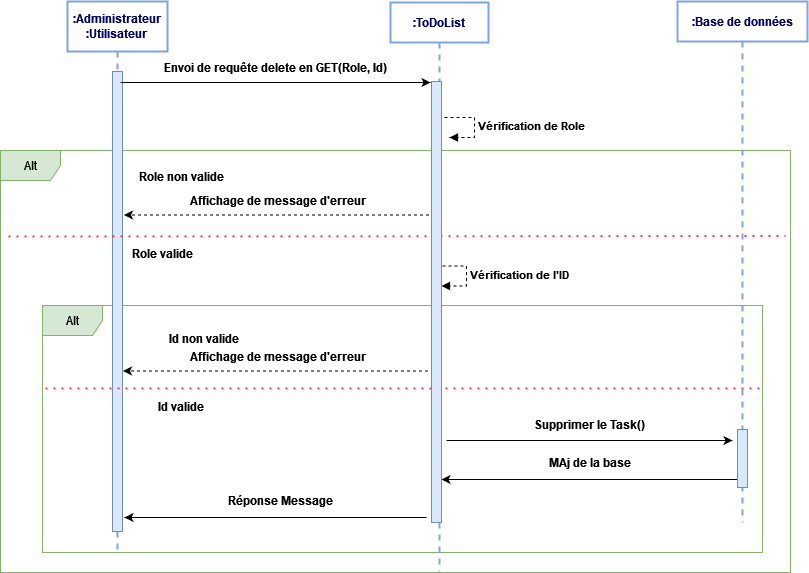

The diagram above was exported from draw.io. Its source (the exported page's mxGraphModel, read from the mxfile embedded in the PNG):
<mxGraphModel dx="782" dy="393" grid="1" gridSize="10" guides="1" tooltips="1" connect="1" arrows="1" fold="1" page="1" pageScale="1" pageWidth="1169" pageHeight="827" math="0" shadow="0">
  <root>
    <mxCell id="_uaLeqcTfxcEXFHiOlFc-0" />
    <mxCell id="_uaLeqcTfxcEXFHiOlFc-1" parent="_uaLeqcTfxcEXFHiOlFc-0" />
    <mxCell id="eTXXvmym4RlCWMeYFx76-0" value="Alt" style="shape=umlFrame;whiteSpace=wrap;html=1;fillColor=#d5e8d4;strokeColor=#82b366;" vertex="1" parent="_uaLeqcTfxcEXFHiOlFc-1">
      <mxGeometry x="124" y="333" width="720" height="247" as="geometry" />
    </mxCell>
    <mxCell id="eTXXvmym4RlCWMeYFx76-2" value=":ToDoList" style="shape=umlLifeline;perimeter=lifelinePerimeter;whiteSpace=wrap;html=1;container=1;collapsible=0;recursiveResize=0;outlineConnect=0;strokeColor=#7EA6E0;strokeWidth=2;gradientColor=none;fontColor=#000075;align=center;fontStyle=1" vertex="1" parent="_uaLeqcTfxcEXFHiOlFc-1">
      <mxGeometry x="472" y="30" width="98" height="569" as="geometry" />
    </mxCell>
    <mxCell id="eTXXvmym4RlCWMeYFx76-3" value="Alt" style="shape=umlFrame;whiteSpace=wrap;html=1;fillColor=#d5e8d4;strokeColor=#82b366;" vertex="1" parent="eTXXvmym4RlCWMeYFx76-2">
      <mxGeometry x="-390" y="148" width="790" height="422" as="geometry" />
    </mxCell>
    <mxCell id="eTXXvmym4RlCWMeYFx76-4" value="Role valide" style="text;html=1;strokeColor=none;fillColor=none;align=center;verticalAlign=middle;whiteSpace=wrap;rounded=0;fontStyle=1" vertex="1" parent="eTXXvmym4RlCWMeYFx76-2">
      <mxGeometry x="-285" y="241" width="115" height="20" as="geometry" />
    </mxCell>
    <mxCell id="eTXXvmym4RlCWMeYFx76-5" value="Vérification de l'ID" style="edgeStyle=orthogonalEdgeStyle;html=1;align=left;spacingLeft=2;endArrow=block;rounded=0;entryX=1;entryY=0;dashed=1;fontStyle=1" edge="1" parent="eTXXvmym4RlCWMeYFx76-2">
      <mxGeometry relative="1" as="geometry">
        <mxPoint x="46" y="263.5" as="sourcePoint" />
        <Array as="points">
          <mxPoint x="76" y="263.5" />
        </Array>
        <mxPoint x="51" y="283.5" as="targetPoint" />
      </mxGeometry>
    </mxCell>
    <mxCell id="eTXXvmym4RlCWMeYFx76-6" style="edgeStyle=orthogonalEdgeStyle;rounded=0;orthogonalLoop=1;jettySize=auto;html=1;strokeColor=#000000;strokeWidth=1;" edge="1" parent="eTXXvmym4RlCWMeYFx76-2">
      <mxGeometry relative="1" as="geometry">
        <mxPoint x="342" y="438" as="targetPoint" />
        <Array as="points">
          <mxPoint x="336" y="438" />
        </Array>
        <mxPoint x="56" y="438" as="sourcePoint" />
      </mxGeometry>
    </mxCell>
    <mxCell id="eTXXvmym4RlCWMeYFx76-7" value="&lt;div&gt;Supprimer le Task()&lt;br&gt;&lt;/div&gt;" style="text;html=1;strokeColor=none;fillColor=none;align=center;verticalAlign=middle;whiteSpace=wrap;rounded=0;fontStyle=1" vertex="1" parent="eTXXvmym4RlCWMeYFx76-2">
      <mxGeometry x="65" y="412" width="270" height="20" as="geometry" />
    </mxCell>
    <mxCell id="eTXXvmym4RlCWMeYFx76-8" value="MAj de la base" style="text;html=1;strokeColor=none;fillColor=none;align=center;verticalAlign=middle;whiteSpace=wrap;rounded=0;fontStyle=1" vertex="1" parent="eTXXvmym4RlCWMeYFx76-2">
      <mxGeometry x="65" y="450" width="270" height="20" as="geometry" />
    </mxCell>
    <mxCell id="eTXXvmym4RlCWMeYFx76-9" style="edgeStyle=orthogonalEdgeStyle;rounded=0;orthogonalLoop=1;jettySize=auto;html=1;strokeColor=#000000;strokeWidth=1;" edge="1" parent="eTXXvmym4RlCWMeYFx76-2">
      <mxGeometry relative="1" as="geometry">
        <mxPoint x="51" y="477" as="targetPoint" />
        <Array as="points">
          <mxPoint x="81" y="477" />
          <mxPoint x="81" y="477" />
        </Array>
        <mxPoint x="353" y="477" as="sourcePoint" />
      </mxGeometry>
    </mxCell>
    <mxCell id="eTXXvmym4RlCWMeYFx76-10" style="edgeStyle=orthogonalEdgeStyle;rounded=0;orthogonalLoop=1;jettySize=auto;html=1;strokeColor=#000000;strokeWidth=1;" edge="1" parent="eTXXvmym4RlCWMeYFx76-2">
      <mxGeometry relative="1" as="geometry">
        <mxPoint x="-266" y="515" as="targetPoint" />
        <Array as="points">
          <mxPoint x="-236" y="515" />
          <mxPoint x="-236" y="515" />
        </Array>
        <mxPoint x="36" y="515" as="sourcePoint" />
      </mxGeometry>
    </mxCell>
    <mxCell id="eTXXvmym4RlCWMeYFx76-11" value="Réponse Message " style="text;html=1;strokeColor=none;fillColor=none;align=center;verticalAlign=middle;whiteSpace=wrap;rounded=0;fontStyle=1" vertex="1" parent="eTXXvmym4RlCWMeYFx76-2">
      <mxGeometry x="-245" y="488" width="270" height="20" as="geometry" />
    </mxCell>
    <mxCell id="eTXXvmym4RlCWMeYFx76-17" value="&lt;div&gt;:Administrateur &lt;br&gt;&lt;/div&gt;&lt;div&gt;:Utilisateur&lt;br&gt;&lt;/div&gt;" style="shape=umlLifeline;perimeter=lifelinePerimeter;whiteSpace=wrap;html=1;container=1;collapsible=0;recursiveResize=0;outlineConnect=0;strokeColor=#7EA6E0;strokeWidth=2;gradientColor=none;fontColor=#000075;align=center;fontStyle=1;size=50;" vertex="1" parent="_uaLeqcTfxcEXFHiOlFc-1">
      <mxGeometry x="149" y="29" width="100" height="551" as="geometry" />
    </mxCell>
    <mxCell id="eTXXvmym4RlCWMeYFx76-18" value="" style="html=1;points=[];perimeter=orthogonalPerimeter;fillColor=#dae8fc;strokeColor=#6c8ebf;" vertex="1" parent="eTXXvmym4RlCWMeYFx76-17">
      <mxGeometry x="45" y="70" width="10" height="460" as="geometry" />
    </mxCell>
    <mxCell id="eTXXvmym4RlCWMeYFx76-19" value=":Base de données" style="shape=umlLifeline;perimeter=lifelinePerimeter;whiteSpace=wrap;html=1;container=1;collapsible=0;recursiveResize=0;outlineConnect=0;strokeColor=#7EA6E0;strokeWidth=2;gradientColor=none;fontColor=#000075;align=center;fontStyle=1" vertex="1" parent="_uaLeqcTfxcEXFHiOlFc-1">
      <mxGeometry x="759" y="29" width="130" height="521" as="geometry" />
    </mxCell>
    <mxCell id="eTXXvmym4RlCWMeYFx76-13" value="" style="html=1;points=[];perimeter=orthogonalPerimeter;fillColor=#dae8fc;strokeColor=#6c8ebf;" vertex="1" parent="eTXXvmym4RlCWMeYFx76-19">
      <mxGeometry x="60" y="428" width="10" height="58" as="geometry" />
    </mxCell>
    <mxCell id="eTXXvmym4RlCWMeYFx76-20" value="&lt;div&gt;Envoi de requête delete en GET(Role, Id)&lt;br&gt;&lt;/div&gt;" style="text;html=1;strokeColor=none;fillColor=none;align=center;verticalAlign=middle;whiteSpace=wrap;rounded=0;fontStyle=1" vertex="1" parent="_uaLeqcTfxcEXFHiOlFc-1">
      <mxGeometry x="223" y="85" width="270" height="20" as="geometry" />
    </mxCell>
    <mxCell id="eTXXvmym4RlCWMeYFx76-21" style="edgeStyle=orthogonalEdgeStyle;rounded=0;orthogonalLoop=1;jettySize=auto;html=1;strokeColor=#000000;strokeWidth=1;" edge="1" parent="_uaLeqcTfxcEXFHiOlFc-1">
      <mxGeometry relative="1" as="geometry">
        <mxPoint x="512" y="110" as="targetPoint" />
        <Array as="points">
          <mxPoint x="512" y="110" />
        </Array>
        <mxPoint x="202" y="110" as="sourcePoint" />
      </mxGeometry>
    </mxCell>
    <mxCell id="eTXXvmym4RlCWMeYFx76-22" value="Role non valide" style="text;html=1;strokeColor=none;fillColor=none;align=center;verticalAlign=middle;whiteSpace=wrap;rounded=0;fontStyle=1" vertex="1" parent="_uaLeqcTfxcEXFHiOlFc-1">
      <mxGeometry x="193" y="194" width="140" height="20" as="geometry" />
    </mxCell>
    <mxCell id="eTXXvmym4RlCWMeYFx76-23" style="edgeStyle=orthogonalEdgeStyle;rounded=0;orthogonalLoop=1;jettySize=auto;html=1;dashed=1;strokeColor=#000000;strokeWidth=1;" edge="1" parent="_uaLeqcTfxcEXFHiOlFc-1">
      <mxGeometry relative="1" as="geometry">
        <mxPoint x="510.5" y="242.5" as="sourcePoint" />
        <mxPoint x="205.5" y="242.5" as="targetPoint" />
        <Array as="points">
          <mxPoint x="441.5" y="242.5" />
          <mxPoint x="441.5" y="242.5" />
        </Array>
      </mxGeometry>
    </mxCell>
    <mxCell id="eTXXvmym4RlCWMeYFx76-24" value="Affichage de message d'erreur" style="text;html=1;strokeColor=none;fillColor=none;align=center;verticalAlign=middle;whiteSpace=wrap;rounded=0;fontStyle=1" vertex="1" parent="_uaLeqcTfxcEXFHiOlFc-1">
      <mxGeometry x="228" y="218" width="264" height="20" as="geometry" />
    </mxCell>
    <mxCell id="eTXXvmym4RlCWMeYFx76-25" value="" style="endArrow=none;dashed=1;html=1;dashPattern=1 3;strokeWidth=2;entryX=0.995;entryY=0.171;entryDx=0;entryDy=0;entryPerimeter=0;fillColor=#d5e8d4;strokeColor=#FF3333;" edge="1" parent="_uaLeqcTfxcEXFHiOlFc-1">
      <mxGeometry width="50" height="50" relative="1" as="geometry">
        <mxPoint x="90" y="264" as="sourcePoint" />
        <mxPoint x="867.05" y="263.519" as="targetPoint" />
        <Array as="points" />
      </mxGeometry>
    </mxCell>
    <mxCell id="eTXXvmym4RlCWMeYFx76-26" value="Vérification de Role" style="edgeStyle=orthogonalEdgeStyle;html=1;align=left;spacingLeft=2;endArrow=block;rounded=0;entryX=1;entryY=0;dashed=1;fontStyle=1" edge="1" parent="_uaLeqcTfxcEXFHiOlFc-1">
      <mxGeometry relative="1" as="geometry">
        <mxPoint x="526" y="145" as="sourcePoint" />
        <Array as="points">
          <mxPoint x="556" y="145" />
        </Array>
        <mxPoint x="531" y="165" as="targetPoint" />
      </mxGeometry>
    </mxCell>
    <mxCell id="eTXXvmym4RlCWMeYFx76-27" value="Id valide" style="text;html=1;strokeColor=none;fillColor=none;align=center;verticalAlign=middle;whiteSpace=wrap;rounded=0;fontStyle=1" vertex="1" parent="_uaLeqcTfxcEXFHiOlFc-1">
      <mxGeometry x="206" y="424" width="113" height="20" as="geometry" />
    </mxCell>
    <mxCell id="eTXXvmym4RlCWMeYFx76-28" style="edgeStyle=orthogonalEdgeStyle;rounded=0;orthogonalLoop=1;jettySize=auto;html=1;dashed=1;strokeColor=#000000;strokeWidth=1;" edge="1" parent="_uaLeqcTfxcEXFHiOlFc-1">
      <mxGeometry relative="1" as="geometry">
        <mxPoint x="509.5" y="398.5" as="sourcePoint" />
        <mxPoint x="204.5" y="398.5" as="targetPoint" />
        <Array as="points">
          <mxPoint x="440.5" y="398.5" />
          <mxPoint x="440.5" y="398.5" />
        </Array>
      </mxGeometry>
    </mxCell>
    <mxCell id="eTXXvmym4RlCWMeYFx76-29" value="Affichage de message d'erreur" style="text;html=1;strokeColor=none;fillColor=none;align=center;verticalAlign=middle;whiteSpace=wrap;rounded=0;fontStyle=1" vertex="1" parent="_uaLeqcTfxcEXFHiOlFc-1">
      <mxGeometry x="228" y="374" width="264" height="20" as="geometry" />
    </mxCell>
    <mxCell id="eTXXvmym4RlCWMeYFx76-30" value="" style="endArrow=none;dashed=1;html=1;dashPattern=1 3;strokeWidth=2;fillColor=#d5e8d4;strokeColor=#FF3333;exitX=0.003;exitY=0.303;exitDx=0;exitDy=0;exitPerimeter=0;" edge="1" parent="_uaLeqcTfxcEXFHiOlFc-1">
      <mxGeometry width="50" height="50" relative="1" as="geometry">
        <mxPoint x="126.99700000000007" y="416.00299999999993" as="sourcePoint" />
        <mxPoint x="842" y="416" as="targetPoint" />
        <Array as="points" />
      </mxGeometry>
    </mxCell>
    <mxCell id="eTXXvmym4RlCWMeYFx76-31" value="Id non valide" style="text;html=1;strokeColor=none;fillColor=none;align=center;verticalAlign=middle;whiteSpace=wrap;rounded=0;fontStyle=1" vertex="1" parent="_uaLeqcTfxcEXFHiOlFc-1">
      <mxGeometry x="216" y="356" width="140" height="20" as="geometry" />
    </mxCell>
    <mxCell id="eTXXvmym4RlCWMeYFx76-32" value="" style="html=1;points=[];perimeter=orthogonalPerimeter;fillColor=#dae8fc;strokeColor=#6c8ebf;" vertex="1" parent="_uaLeqcTfxcEXFHiOlFc-1">
      <mxGeometry x="513" y="109" width="10" height="441" as="geometry" />
    </mxCell>
  </root>
</mxGraphModel>